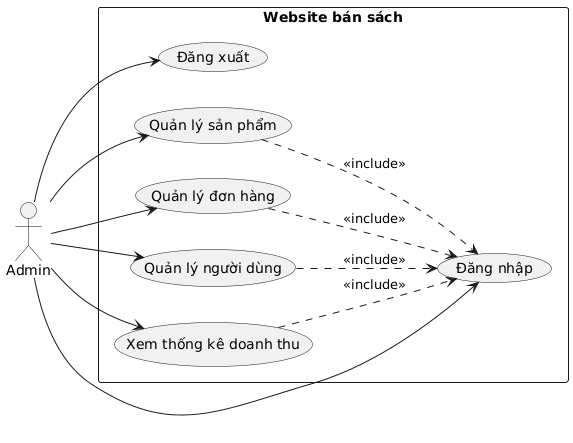

The diagram above was rendered by PlantUML. Its source (embedded in the PNG):
@startuml
left to right direction


actor "Admin" as Admin

rectangle "Website bán sách" {
  usecase "Đăng nhập" as UC_Login
  usecase "Đăng xuất" as UC_Logout
  
  usecase "Quản lý sản phẩm" as UC_Products
  usecase "Quản lý đơn hàng" as UC_Orders
  usecase "Quản lý người dùng" as UC_Users
  usecase "Xem thống kê doanh thu" as UC_Stats
}

' Basic interactions
Admin --> UC_Login
Admin --> UC_Logout

Admin --> UC_Products
Admin --> UC_Orders
Admin --> UC_Users
Admin --> UC_Stats

' Include relationships (Must be logged in to manage)
UC_Products ..> UC_Login : <<include>>
UC_Orders ..> UC_Login : <<include>>
UC_Users ..> UC_Login : <<include>>
UC_Stats ..> UC_Login : <<include>>
@enduml